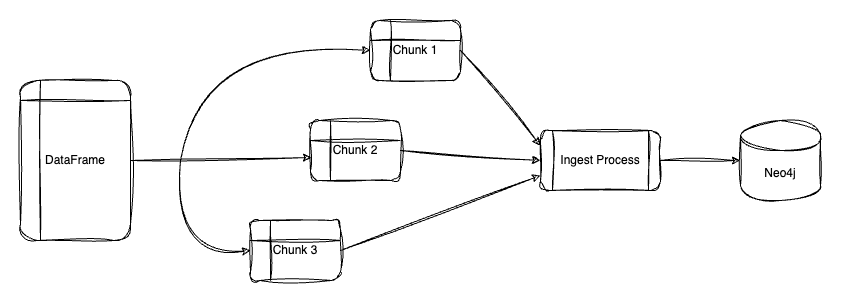

The diagram above was exported from draw.io. Its source (the exported page's mxGraphModel, read from the mxfile embedded in the PNG):
<mxGraphModel dx="1054" dy="696" grid="1" gridSize="10" guides="1" tooltips="1" connect="1" arrows="1" fold="1" page="1" pageScale="1" pageWidth="850" pageHeight="1100" math="0" shadow="0">
  <root>
    <mxCell id="0" />
    <mxCell id="1" parent="0" />
    <mxCell id="VzUmcalP01DyTCPIiZWe-1" value="DataFrame" style="shape=internalStorage;whiteSpace=wrap;html=1;backgroundOutline=1;labelBackgroundColor=none;sketch=1;curveFitting=1;jiggle=2;rounded=1;" parent="1" vertex="1">
      <mxGeometry x="40" y="200" width="110" height="160" as="geometry" />
    </mxCell>
    <mxCell id="VzUmcalP01DyTCPIiZWe-2" value="Chunk 1" style="shape=internalStorage;whiteSpace=wrap;html=1;backgroundOutline=1;labelBackgroundColor=none;sketch=1;curveFitting=1;jiggle=2;rounded=1;" parent="1" vertex="1">
      <mxGeometry x="390" y="140" width="90" height="60" as="geometry" />
    </mxCell>
    <mxCell id="VzUmcalP01DyTCPIiZWe-3" value="Chunk 2" style="shape=internalStorage;whiteSpace=wrap;html=1;backgroundOutline=1;labelBackgroundColor=none;sketch=1;curveFitting=1;jiggle=2;rounded=1;" parent="1" vertex="1">
      <mxGeometry x="330" y="240" width="90" height="60" as="geometry" />
    </mxCell>
    <mxCell id="VzUmcalP01DyTCPIiZWe-4" value="Chunk 3" style="shape=internalStorage;whiteSpace=wrap;html=1;backgroundOutline=1;labelBackgroundColor=none;sketch=1;curveFitting=1;jiggle=2;rounded=1;" parent="1" vertex="1">
      <mxGeometry x="270" y="340" width="90" height="60" as="geometry" />
    </mxCell>
    <mxCell id="VzUmcalP01DyTCPIiZWe-5" value="Ingest Process" style="shape=process;whiteSpace=wrap;html=1;backgroundOutline=1;labelBackgroundColor=none;sketch=1;curveFitting=1;jiggle=2;rounded=1;" parent="1" vertex="1">
      <mxGeometry x="560" y="250" width="120" height="60" as="geometry" />
    </mxCell>
    <mxCell id="VzUmcalP01DyTCPIiZWe-6" value="Neo4j" style="shape=cylinder3;whiteSpace=wrap;html=1;boundedLbl=1;backgroundOutline=1;size=15;labelBackgroundColor=none;sketch=1;curveFitting=1;jiggle=2;rounded=1;" parent="1" vertex="1">
      <mxGeometry x="760" y="240" width="80" height="80" as="geometry" />
    </mxCell>
    <mxCell id="VzUmcalP01DyTCPIiZWe-7" value="" style="endArrow=classic;html=1;rounded=1;exitX=1;exitY=0.5;exitDx=0;exitDy=0;entryX=0;entryY=0.75;entryDx=0;entryDy=0;labelBackgroundColor=none;fontColor=default;sketch=1;curveFitting=1;jiggle=2;" parent="1" source="VzUmcalP01DyTCPIiZWe-4" target="VzUmcalP01DyTCPIiZWe-5" edge="1">
      <mxGeometry width="50" height="50" relative="1" as="geometry">
        <mxPoint x="480" y="380" as="sourcePoint" />
        <mxPoint x="530" y="330" as="targetPoint" />
      </mxGeometry>
    </mxCell>
    <mxCell id="VzUmcalP01DyTCPIiZWe-8" value="" style="endArrow=classic;html=1;rounded=1;labelBackgroundColor=none;fontColor=default;sketch=1;curveFitting=1;jiggle=2;" parent="1" edge="1">
      <mxGeometry width="50" height="50" relative="1" as="geometry">
        <mxPoint x="420" y="270" as="sourcePoint" />
        <mxPoint x="560" y="280" as="targetPoint" />
      </mxGeometry>
    </mxCell>
    <mxCell id="VzUmcalP01DyTCPIiZWe-9" value="" style="endArrow=classic;html=1;rounded=1;entryX=0;entryY=0.25;entryDx=0;entryDy=0;labelBackgroundColor=none;fontColor=default;sketch=1;curveFitting=1;jiggle=2;" parent="1" target="VzUmcalP01DyTCPIiZWe-5" edge="1">
      <mxGeometry width="50" height="50" relative="1" as="geometry">
        <mxPoint x="480" y="170" as="sourcePoint" />
        <mxPoint x="530" y="120" as="targetPoint" />
      </mxGeometry>
    </mxCell>
    <mxCell id="VzUmcalP01DyTCPIiZWe-10" value="" style="endArrow=classic;html=1;rounded=1;exitX=1;exitY=0.5;exitDx=0;exitDy=0;entryX=0;entryY=0.5;entryDx=0;entryDy=0;entryPerimeter=0;labelBackgroundColor=none;fontColor=default;sketch=1;curveFitting=1;jiggle=2;" parent="1" source="VzUmcalP01DyTCPIiZWe-5" target="VzUmcalP01DyTCPIiZWe-6" edge="1">
      <mxGeometry width="50" height="50" relative="1" as="geometry">
        <mxPoint x="690" y="290" as="sourcePoint" />
        <mxPoint x="740" y="240" as="targetPoint" />
      </mxGeometry>
    </mxCell>
    <mxCell id="VzUmcalP01DyTCPIiZWe-12" value="" style="curved=1;endArrow=classic;html=1;rounded=1;entryX=0;entryY=0.5;entryDx=0;entryDy=0;labelBackgroundColor=none;fontColor=default;sketch=1;curveFitting=1;jiggle=2;" parent="1" target="VzUmcalP01DyTCPIiZWe-2" edge="1">
      <mxGeometry width="50" height="50" relative="1" as="geometry">
        <mxPoint x="200" y="280" as="sourcePoint" />
        <mxPoint x="350" y="150" as="targetPoint" />
        <Array as="points">
          <mxPoint x="220" y="160" />
        </Array>
      </mxGeometry>
    </mxCell>
    <mxCell id="VzUmcalP01DyTCPIiZWe-13" value="" style="curved=1;endArrow=classic;html=1;rounded=1;entryX=0;entryY=0.5;entryDx=0;entryDy=0;labelBackgroundColor=none;fontColor=default;sketch=1;curveFitting=1;jiggle=2;" parent="1" edge="1">
      <mxGeometry width="50" height="50" relative="1" as="geometry">
        <mxPoint x="200" y="280" as="sourcePoint" />
        <mxPoint x="270" y="370" as="targetPoint" />
        <Array as="points">
          <mxPoint x="190" y="380" />
        </Array>
      </mxGeometry>
    </mxCell>
    <mxCell id="VzUmcalP01DyTCPIiZWe-14" value="" style="endArrow=classic;html=1;rounded=1;entryX=0.011;entryY=0.617;entryDx=0;entryDy=0;entryPerimeter=0;exitX=1;exitY=0.5;exitDx=0;exitDy=0;labelBackgroundColor=none;fontColor=default;sketch=1;curveFitting=1;jiggle=2;" parent="1" source="VzUmcalP01DyTCPIiZWe-1" target="VzUmcalP01DyTCPIiZWe-3" edge="1">
      <mxGeometry width="50" height="50" relative="1" as="geometry">
        <mxPoint x="200" y="270" as="sourcePoint" />
        <mxPoint x="290" y="250" as="targetPoint" />
        <Array as="points" />
      </mxGeometry>
    </mxCell>
  </root>
</mxGraphModel>